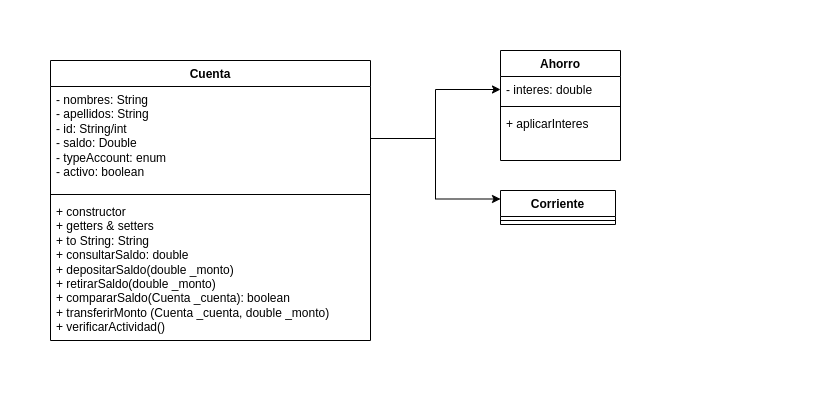

The diagram above was exported from draw.io. Its source (the exported page's mxGraphModel, read from the mxfile embedded in the PNG):
<mxGraphModel dx="1259" dy="692" grid="1" gridSize="10" guides="1" tooltips="1" connect="1" arrows="1" fold="1" page="1" pageScale="1" pageWidth="850" pageHeight="1100" math="0" shadow="0">
  <root>
    <mxCell id="0" />
    <mxCell id="1" parent="0" />
    <mxCell id="3Av-pwT-mRt3IVE2EmVr-1" value="Cuenta" style="swimlane;fontStyle=1;align=center;verticalAlign=top;childLayout=stackLayout;horizontal=1;startSize=26;horizontalStack=0;resizeParent=1;resizeParentMax=0;resizeLast=0;collapsible=1;marginBottom=0;whiteSpace=wrap;html=1;" parent="1" vertex="1">
      <mxGeometry x="80" y="80" width="320" height="280" as="geometry" />
    </mxCell>
    <mxCell id="3Av-pwT-mRt3IVE2EmVr-2" value="- nombres: String&lt;br&gt;- apellidos: String&lt;br&gt;- id: String/int&lt;br&gt;- saldo: Double&lt;br&gt;- typeAccount: enum&lt;br&gt;- activo: boolean" style="text;strokeColor=none;fillColor=none;align=left;verticalAlign=top;spacingLeft=4;spacingRight=4;overflow=hidden;rotatable=0;points=[[0,0.5],[1,0.5]];portConstraint=eastwest;whiteSpace=wrap;html=1;" parent="3Av-pwT-mRt3IVE2EmVr-1" vertex="1">
      <mxGeometry y="26" width="320" height="104" as="geometry" />
    </mxCell>
    <mxCell id="3Av-pwT-mRt3IVE2EmVr-3" value="" style="line;strokeWidth=1;fillColor=none;align=left;verticalAlign=middle;spacingTop=-1;spacingLeft=3;spacingRight=3;rotatable=0;labelPosition=right;points=[];portConstraint=eastwest;strokeColor=inherit;" parent="3Av-pwT-mRt3IVE2EmVr-1" vertex="1">
      <mxGeometry y="130" width="320" height="8" as="geometry" />
    </mxCell>
    <mxCell id="3Av-pwT-mRt3IVE2EmVr-4" value="+ constructor&lt;br&gt;+ getters &amp;amp; setters&lt;br&gt;+ to String: String&lt;br&gt;+ consultarSaldo: double&lt;br&gt;+ depositarSaldo(double _monto)&lt;br&gt;+ retirarSaldo(double _monto)&lt;br&gt;+ compararSaldo(Cuenta _cuenta): boolean&lt;br&gt;+ transferirMonto (Cuenta _cuenta, double _monto)&lt;br&gt;+ verificarActividad()" style="text;strokeColor=none;fillColor=none;align=left;verticalAlign=top;spacingLeft=4;spacingRight=4;overflow=hidden;rotatable=0;points=[[0,0.5],[1,0.5]];portConstraint=eastwest;whiteSpace=wrap;html=1;" parent="3Av-pwT-mRt3IVE2EmVr-1" vertex="1">
      <mxGeometry y="138" width="320" height="142" as="geometry" />
    </mxCell>
    <mxCell id="3Av-pwT-mRt3IVE2EmVr-5" value="Ahorro" style="swimlane;fontStyle=1;align=center;verticalAlign=top;childLayout=stackLayout;horizontal=1;startSize=26;horizontalStack=0;resizeParent=1;resizeParentMax=0;resizeLast=0;collapsible=1;marginBottom=0;whiteSpace=wrap;html=1;" parent="1" vertex="1">
      <mxGeometry x="530" y="70" width="120" height="110" as="geometry" />
    </mxCell>
    <mxCell id="3Av-pwT-mRt3IVE2EmVr-6" value="- interes: double" style="text;strokeColor=none;fillColor=none;align=left;verticalAlign=top;spacingLeft=4;spacingRight=4;overflow=hidden;rotatable=0;points=[[0,0.5],[1,0.5]];portConstraint=eastwest;whiteSpace=wrap;html=1;" parent="3Av-pwT-mRt3IVE2EmVr-5" vertex="1">
      <mxGeometry y="26" width="120" height="26" as="geometry" />
    </mxCell>
    <mxCell id="3Av-pwT-mRt3IVE2EmVr-7" value="" style="line;strokeWidth=1;fillColor=none;align=left;verticalAlign=middle;spacingTop=-1;spacingLeft=3;spacingRight=3;rotatable=0;labelPosition=right;points=[];portConstraint=eastwest;strokeColor=inherit;" parent="3Av-pwT-mRt3IVE2EmVr-5" vertex="1">
      <mxGeometry y="52" width="120" height="8" as="geometry" />
    </mxCell>
    <mxCell id="3Av-pwT-mRt3IVE2EmVr-8" value="+ aplicarInteres" style="text;strokeColor=none;fillColor=none;align=left;verticalAlign=top;spacingLeft=4;spacingRight=4;overflow=hidden;rotatable=0;points=[[0,0.5],[1,0.5]];portConstraint=eastwest;whiteSpace=wrap;html=1;" parent="3Av-pwT-mRt3IVE2EmVr-5" vertex="1">
      <mxGeometry y="60" width="120" height="50" as="geometry" />
    </mxCell>
    <mxCell id="3Av-pwT-mRt3IVE2EmVr-9" style="edgeStyle=orthogonalEdgeStyle;rounded=0;orthogonalLoop=1;jettySize=auto;html=1;exitX=1;exitY=0.5;exitDx=0;exitDy=0;entryX=0;entryY=0.5;entryDx=0;entryDy=0;" parent="1" source="3Av-pwT-mRt3IVE2EmVr-2" target="3Av-pwT-mRt3IVE2EmVr-6" edge="1">
      <mxGeometry relative="1" as="geometry" />
    </mxCell>
    <mxCell id="3Av-pwT-mRt3IVE2EmVr-14" style="edgeStyle=orthogonalEdgeStyle;rounded=0;orthogonalLoop=1;jettySize=auto;html=1;exitX=1;exitY=0.5;exitDx=0;exitDy=0;entryX=0;entryY=0.25;entryDx=0;entryDy=0;" parent="1" source="3Av-pwT-mRt3IVE2EmVr-2" target="qPXU1aCihd12mrtZxSVJ-2" edge="1">
      <mxGeometry relative="1" as="geometry">
        <mxPoint x="425" y="317" as="targetPoint" />
      </mxGeometry>
    </mxCell>
    <mxCell id="qPXU1aCihd12mrtZxSVJ-2" value="Corriente" style="swimlane;fontStyle=1;align=center;verticalAlign=top;childLayout=stackLayout;horizontal=1;startSize=26;horizontalStack=0;resizeParent=1;resizeParentMax=0;resizeLast=0;collapsible=1;marginBottom=0;whiteSpace=wrap;html=1;" vertex="1" parent="1">
      <mxGeometry x="530" y="210" width="115" height="34" as="geometry" />
    </mxCell>
    <mxCell id="qPXU1aCihd12mrtZxSVJ-4" value="" style="line;strokeWidth=1;fillColor=none;align=left;verticalAlign=middle;spacingTop=-1;spacingLeft=3;spacingRight=3;rotatable=0;labelPosition=right;points=[];portConstraint=eastwest;strokeColor=inherit;" vertex="1" parent="qPXU1aCihd12mrtZxSVJ-2">
      <mxGeometry y="26" width="115" height="8" as="geometry" />
    </mxCell>
    <mxCell id="qPXU1aCihd12mrtZxSVJ-6" style="edgeStyle=orthogonalEdgeStyle;rounded=0;orthogonalLoop=1;jettySize=auto;html=1;exitX=1;exitY=0.5;exitDx=0;exitDy=0;" edge="1" parent="qPXU1aCihd12mrtZxSVJ-2">
      <mxGeometry relative="1" as="geometry">
        <mxPoint x="270" y="47" as="sourcePoint" />
        <mxPoint x="270" y="47" as="targetPoint" />
      </mxGeometry>
    </mxCell>
  </root>
</mxGraphModel>